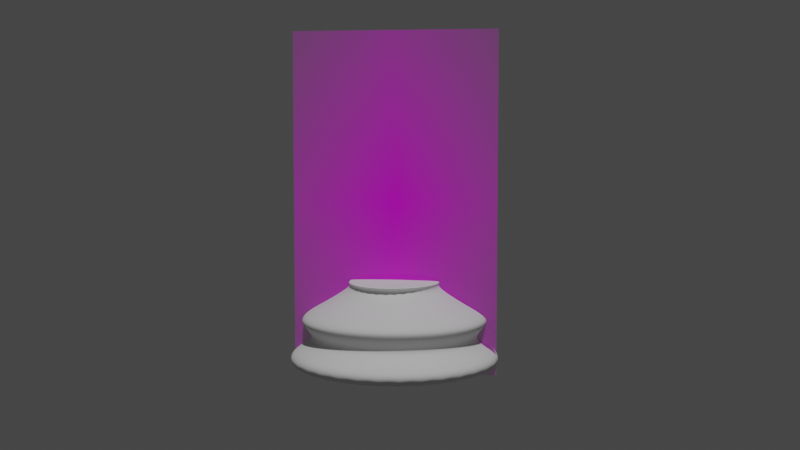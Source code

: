 # Source: chess_piece_base.blend  (saved by Blender 2.83.19; exported with 4.5.12 LTS)
import bpy
from mathutils import Matrix  # noqa: F401  (used for matrix-valued properties, if any)

bpy.ops.wm.read_factory_settings(use_empty=True)
scene = bpy.context.scene
scene.name = 'Scene'

# ---- collections
col_collection = bpy.data.collections.new('Collection'); scene.collection.children.link(col_collection)

# ---- images (referenced by path relative to the original .blend; pixels are not part of the script)
import os
ASSET_DIR = os.environ.get("B2B_ASSET_DIR", "")  # directory of the original .blend (textures are referenced by path, not embedded)
HERE = os.path.dirname(os.path.abspath(__file__))  # packed textures are extracted next to this script under _unpacked/

def load_image(name, relpath, width, height, colorspace="sRGB"):
    """Load a texture the original file referenced (path relative to the .blend, or extracted next to this script)."""
    p = next((c for c in (os.path.join(HERE, relpath), os.path.join(ASSET_DIR, relpath)) if relpath and os.path.exists(c)), "")
    if p:
        img = bpy.data.images.load(p, check_existing=True)
        img.name = name
    else:  # same state as the original file: an image datablock whose file is absent (Cycles renders it pink)
        img = bpy.data.images.new(name, width, height)
        img.source = "FILE"
        img.filepath = "//" + (relpath or name)
    img.colorspace_settings.name = colorspace
    return img
img_staunton_pawn_png = load_image('Staunton Pawn.png', 'Staunton Pawn.png', 1024, 1024, 'sRGB')

# ---- materials (node trees are filled in below, after node groups)
mat_staunton_pawn = bpy.data.materials.new('Staunton Pawn')
mat_staunton_pawn.surface_render_method = 'BLENDED'
mat_staunton_pawn.blend_method = 'BLEND'
mat_staunton_pawn.use_transparent_shadow = False

# ---- material node trees
mat_staunton_pawn.use_nodes = True; mat_staunton_pawn.node_tree.nodes.clear()
_N = mat_staunton_pawn.node_tree.nodes; _L = mat_staunton_pawn.node_tree.links
n0 = _N.new('ShaderNodeOutputMaterial'); n0.name = 'Material Output'; n0.location = (300, 300)
n1 = _N.new('ShaderNodeTexImage'); n1.name = 'Image Texture'; n1.location = (-200, 300)
n1.image = img_staunton_pawn_png
n1.extension = 'CLIP'
n2 = _N.new('ShaderNodeBsdfPrincipled'); n2.name = 'Principled BSDF'; n2.location = (0, 300)
n2.distribution = 'GGX'
n2.subsurface_method = 'BURLEY'
n2.inputs[3].default_value = 1.45
n2.inputs[27].default_value = (0.0, 0.0, 0.0, 1.0)
n2.inputs[28].default_value = 1.0
_L.new(n1.outputs[0], n2.inputs[0])
_L.new(n1.outputs[1], n2.inputs[4])
_L.new(n2.outputs[0], n0.inputs[0])
n0.is_active_output = True

# ---- world
world_world = bpy.data.worlds.new('World'); scene.world = world_world
world_world.use_nodes = True; world_world.node_tree.nodes.clear()
_N = world_world.node_tree.nodes; _L = world_world.node_tree.links
n0 = _N.new('ShaderNodeOutputWorld'); n0.name = 'World Output'; n0.location = (300, 300)
n1 = _N.new('ShaderNodeBackground'); n1.name = 'Background'; n1.location = (10, 300)
n1.inputs[0].default_value = (0.05088, 0.05088, 0.05088, 1.0)
_L.new(n1.outputs[0], n0.inputs[0])
n0.is_active_output = True
world_world.color = (0.05088, 0.05088, 0.05088)
world_world.use_sun_shadow = False
world_world.sun_shadow_jitter_overblur = 0.0

# ---- cameras
cam_camera = bpy.data.cameras.new('Camera')
cam_camera.clip_end = 100.0
cam_camera.ortho_scale = 7.314

# ---- lights
light_light = bpy.data.lights.new('Light', 'POINT')
light_light.transmission_factor = 0.0
light_light.energy = 1000.0
light_light.shadow_soft_size = 0.1
light_light.shadow_maximum_resolution = 0.006
light_light.use_absolute_resolution = True

# ---- meshes
me_staunton_pawn = bpy.data.meshes.new('Staunton Pawn')
me_staunton_pawn.from_pydata([(-0.2935, -0.5, 0.0), (0.2935, -0.5, 0.0), (-0.2935, 0.5, 0.0), (0.2935, 0.5, 0.0)], [], [(0, 1, 3, 2)])
_uv = me_staunton_pawn.uv_layers.new(name='UVMap')
_uv.uv.foreach_set('vector', [0.0, 0.0, 1.0, 0.0, 1.0, 1.0, 0.0, 1.0])
me_staunton_pawn.materials.append(mat_staunton_pawn)
me_staunton_pawn.use_remesh_fix_poles = True
me_staunton_pawn.use_remesh_preserve_attributes = False
me_staunton_pawn.use_mirror_vertex_groups = False
me_staunton_pawn.update()
me_cylinder_001 = bpy.data.meshes.new('Cylinder.001')
me_cylinder_001.from_pydata([(-1.666e-09, 0.015, -7.451e-09), (-1.463e-09, 0.008271, 0.01376), (0.002926, 0.01471, -7.451e-09), (0.002193, 0.008112, 0.01376), (0.00574, 0.01386, -7.451e-09), (0.004301, 0.007641, 0.01376), (0.008334, 0.01247, -7.451e-09), (0.006244, 0.006877, 0.01376), (0.01061, 0.01061, -7.451e-09), (0.007947, 0.005848, 0.01376), (0.01247, 0.008334, -7.451e-09), (0.009345, 0.004595, 0.01376), (0.01386, 0.00574, -7.451e-09), (0.01038, 0.003165, 0.01376), (0.01471, 0.002926, -7.451e-09), (0.01102, 0.001614, 0.01376), (0.015, -3.844e-09, -7.451e-09), (0.01124, -2.146e-09, 0.01376), (0.01471, -0.002926, -7.451e-09), (0.01102, -0.001614, 0.01376), (0.01386, -0.00574, -7.451e-09), (0.01038, -0.003165, 0.01376), (0.01247, -0.008334, -7.451e-09), (0.009345, -0.004595, 0.01376), (0.01061, -0.01061, -7.451e-09), (0.007947, -0.005848, 0.01376), (0.008334, -0.01247, -7.451e-09), (0.006244, -0.006877, 0.01376), (0.00574, -0.01386, -7.451e-09), (0.004301, -0.007641, 0.01376), (0.002926, -0.01471, -7.451e-09), (0.002193, -0.008112, 0.01376), (-6.554e-09, -0.015, -7.451e-09), (-5.125e-09, -0.008271, 0.01376), (-0.002926, -0.01471, -7.451e-09), (-0.002193, -0.008112, 0.01376), (-0.00574, -0.01386, -7.451e-09), (-0.004301, -0.007641, 0.01376), (-0.008334, -0.01247, -7.451e-09), (-0.006244, -0.006877, 0.01376), (-0.01061, -0.01061, -7.451e-09), (-0.007947, -0.005848, 0.01376), (-0.01247, -0.008334, -7.451e-09), (-0.009345, -0.004595, 0.01376), (-0.01386, -0.00574, -7.451e-09), (-0.01038, -0.003165, 0.01376), (-0.01471, -0.002926, -7.451e-09), (-0.01102, -0.001614, 0.01376), (-0.015, 9.507e-09, -7.451e-09), (-0.01124, 5.216e-09, 0.01376), (-0.01471, 0.002926, -7.451e-09), (-0.01102, 0.001614, 0.01376), (-0.01386, 0.00574, -7.451e-09), (-0.01038, 0.003165, 0.01376), (-0.01247, 0.008334, -7.451e-09), (-0.009344, 0.004595, 0.01376), (-0.01061, 0.01061, -7.451e-09), (-0.007947, 0.005848, 0.01376), (-0.008334, 0.01247, -7.451e-09), (-0.006244, 0.006877, 0.01376), (-0.00574, 0.01386, -7.451e-09), (-0.004301, 0.007641, 0.01376), (-0.002926, 0.01471, -7.451e-09), (-0.002193, 0.008112, 0.01376), (-1.229e-09, 0.01043, 0.01032), (0.002227, 0.01023, 0.01032), (0.004369, 0.009635, 0.01032), (0.006343, 0.008671, 0.01032), (0.008073, 0.007374, 0.01032), (0.009493, 0.005794, 0.01032), (0.01055, 0.003991, 0.01032), (0.0112, 0.002035, 0.01032), (0.01142, -2.717e-09, 0.01032), (0.0112, -0.002035, 0.01032), (0.01055, -0.003991, 0.01032), (0.009493, -0.005794, 0.01032), (0.008073, -0.007374, 0.01032), (0.006343, -0.008671, 0.01032), (0.004369, -0.009635, 0.01032), (0.002227, -0.01023, 0.01032), (-4.949e-09, -0.01043, 0.01032), (-0.002227, -0.01023, 0.01032), (-0.004369, -0.009635, 0.01032), (-0.006343, -0.008671, 0.01032), (-0.008073, -0.007374, 0.01032), (-0.009493, -0.005794, 0.01032), (-0.01055, -0.003991, 0.01032), (-0.0112, -0.002035, 0.01032), (-0.01142, 6.566e-09, 0.01032), (-0.0112, 0.002035, 0.01032), (-0.01055, 0.003991, 0.01032), (-0.009493, 0.005794, 0.01032), (-0.008073, 0.007374, 0.01032), (-0.006343, 0.008671, 0.01032), (-0.004369, 0.009635, 0.01032), (-0.002227, 0.01023, 0.01032), (0.002912, 0.01443, 0.008001), (0.005712, 0.01359, 0.008001), (0.008293, 0.01223, 0.008001), (0.01055, 0.0104, 0.008001), (0.01241, 0.008172, 0.008001), (0.01379, 0.005629, 0.008001), (0.01464, 0.00287, 0.008001), (0.01493, -3.7e-09, 0.008001), (0.01464, -0.00287, 0.008001), (0.01379, -0.005629, 0.008001), (0.01241, -0.008172, 0.008001), (0.01055, -0.0104, 0.008001), (0.008293, -0.01223, 0.008001), (0.005712, -0.01359, 0.008001), (0.002912, -0.01443, 0.008001), (-6.488e-09, -0.01471, 0.008001), (-0.002912, -0.01443, 0.008001), (-0.005712, -0.01359, 0.008001), (-0.008293, -0.01223, 0.008001), (-0.01055, -0.0104, 0.008001), (-0.01241, -0.008172, 0.008001), (-0.01379, -0.005629, 0.008001), (-0.01464, -0.00287, 0.008001), (-0.01493, 9.392e-09, 0.008001), (-0.01464, 0.00287, 0.008001), (-0.01379, 0.005629, 0.008001), (-0.01241, 0.008172, 0.008001), (-0.01055, 0.0104, 0.008001), (-0.008293, 0.01223, 0.008001), (-0.005712, 0.01359, 0.008001), (-0.002912, 0.01443, 0.008001), (-1.625e-09, 0.01471, 0.008001), (0.002117, 0.01064, 0.00536), (0.004152, 0.01002, 0.00536), (0.006027, 0.009021, 0.00536), (0.007671, 0.007671, 0.00536), (0.009021, 0.006027, 0.00536), (0.01002, 0.004152, 0.00536), (0.01064, 0.002117, 0.00536), (0.01085, -2.745e-09, 0.00536), (0.01064, -0.002117, 0.00536), (0.01002, -0.004152, 0.00536), (0.009021, -0.006027, 0.00536), (0.007671, -0.007671, 0.00536), (0.006027, -0.009021, 0.00536), (0.004152, -0.01002, 0.00536), (0.002117, -0.01064, 0.00536), (-4.784e-09, -0.01085, 0.00536), (-0.002117, -0.01064, 0.00536), (-0.004152, -0.01002, 0.00536), (-0.006027, -0.009021, 0.00536), (-0.007671, -0.007671, 0.00536), (-0.009021, -0.006027, 0.00536), (-0.01002, -0.004152, 0.00536), (-0.01064, -0.002117, 0.00536), (-0.01085, 6.912e-09, 0.00536), (-0.01064, 0.002117, 0.00536), (-0.01002, 0.004152, 0.00536), (-0.009021, 0.006027, 0.00536), (-0.007671, 0.007671, 0.00536), (-0.006027, 0.009021, 0.00536), (-0.004152, 0.01002, 0.00536), (-0.002117, 0.01064, 0.00536), (-1.249e-09, 0.01085, 0.00536), (0.00307, 0.01543, 0.00308), (0.006021, 0.01454, 0.00308), (0.008741, 0.01308, 0.00308), (0.01113, 0.01113, 0.00308), (0.01308, 0.008741, 0.00308), (0.01454, 0.006021, 0.00308), (0.01543, 0.00307, 0.00308), (0.01573, -4.034e-09, 0.00308), (0.01543, -0.00307, 0.00308), (0.01454, -0.006021, 0.00308), (0.01308, -0.008741, 0.00308), (0.01113, -0.01113, 0.00308), (0.008741, -0.01308, 0.00308), (0.006021, -0.01454, 0.00308), (0.00307, -0.01543, 0.00308), (-6.866e-09, -0.01573, 0.00308), (-0.00307, -0.01543, 0.00308), (-0.006021, -0.01454, 0.00308), (-0.008741, -0.01308, 0.00308), (-0.01113, -0.01113, 0.00308), (-0.01308, -0.008741, 0.00308), (-0.01454, -0.006021, 0.00308), (-0.01543, -0.00307, 0.00308), (-0.01573, 9.971e-09, 0.00308), (-0.01543, 0.00307, 0.00308), (-0.01454, 0.006021, 0.00308), (-0.01308, 0.008741, 0.00308), (-0.01113, 0.01113, 0.00308), (-0.008741, 0.01308, 0.00308), (-0.006021, 0.01454, 0.00308), (-0.00307, 0.01543, 0.00308), (-1.739e-09, 0.01573, 0.00308), (-7.472e-10, 0.00534, 0.0133), (0.001059, 0.005237, 0.0133), (0.002077, 0.004934, 0.0133), (0.003016, 0.00444, 0.0133), (0.003838, 0.003776, 0.0133), (0.004513, 0.002967, 0.0133), (0.005015, 0.002044, 0.0133), (0.005323, 0.001042, 0.0133), (0.005428, -1.415e-09, 0.0133), (0.005323, -0.001042, 0.0133), (0.005015, -0.002044, 0.0133), (0.004513, -0.002967, 0.0133), (0.003838, -0.003776, 0.0133), (0.003016, -0.00444, 0.0133), (0.002077, -0.004934, 0.0133), (0.001059, -0.005237, 0.0133), (-2.516e-09, -0.00534, 0.0133), (-0.001059, -0.005237, 0.0133), (-0.002077, -0.004934, 0.0133), (-0.003016, -0.00444, 0.0133), (-0.003838, -0.003776, 0.0133), (-0.004513, -0.002967, 0.0133), (-0.005015, -0.002044, 0.0133), (-0.005323, -0.001042, 0.0133), (-0.005428, 3.338e-09, 0.0133), (-0.005323, 0.001042, 0.0133), (-0.005015, 0.002044, 0.0133), (-0.004513, 0.002967, 0.0133), (-0.003838, 0.003776, 0.0133), (-0.003016, 0.00444, 0.0133), (-0.002077, 0.004934, 0.0133), (-0.001059, 0.005237, 0.0133)], [], [(192, 1, 3, 193), (193, 3, 5, 194), (194, 5, 7, 195), (195, 7, 9, 196), (196, 9, 11, 197), (197, 11, 13, 198), (198, 13, 15, 199), (199, 15, 17, 200), (200, 17, 19, 201), (201, 19, 21, 202), (202, 21, 23, 203), (203, 23, 25, 204), (204, 25, 27, 205), (205, 27, 29, 206), (206, 29, 31, 207), (207, 31, 33, 208), (208, 33, 35, 209), (209, 35, 37, 210), (210, 37, 39, 211), (211, 39, 41, 212), (212, 41, 43, 213), (213, 43, 45, 214), (214, 45, 47, 215), (215, 47, 49, 216), (216, 49, 51, 217), (217, 51, 53, 218), (218, 53, 55, 219), (219, 55, 57, 220), (220, 57, 59, 221), (221, 59, 61, 222), (3, 1, 63, 61, 59, 57, 55, 53, 51, 49, 47, 45, 43, 41, 39, 37, 35, 33, 31, 29, 27, 25, 23, 21, 19, 17, 15, 13, 11, 9, 7, 5), (222, 61, 63, 223), (223, 63, 1, 192), (0, 2, 4, 6, 8, 10, 12, 14, 16, 18, 20, 22, 24, 26, 28, 30, 32, 34, 36, 38, 40, 42, 44, 46, 48, 50, 52, 54, 56, 58, 60, 62), (126, 95, 64, 127), (125, 94, 95, 126), (124, 93, 94, 125), (123, 92, 93, 124), (122, 91, 92, 123), (121, 90, 91, 122), (120, 89, 90, 121), (119, 88, 89, 120), (118, 87, 88, 119), (117, 86, 87, 118), (116, 85, 86, 117), (115, 84, 85, 116), (114, 83, 84, 115), (113, 82, 83, 114), (112, 81, 82, 113), (111, 80, 81, 112), (110, 79, 80, 111), (109, 78, 79, 110), (108, 77, 78, 109), (107, 76, 77, 108), (106, 75, 76, 107), (105, 74, 75, 106), (104, 73, 74, 105), (103, 72, 73, 104), (102, 71, 72, 103), (101, 70, 71, 102), (100, 69, 70, 101), (99, 68, 69, 100), (98, 67, 68, 99), (97, 66, 67, 98), (96, 65, 66, 97), (127, 64, 65, 96), (159, 127, 96, 128), (128, 96, 97, 129), (129, 97, 98, 130), (130, 98, 99, 131), (131, 99, 100, 132), (132, 100, 101, 133), (133, 101, 102, 134), (134, 102, 103, 135), (135, 103, 104, 136), (136, 104, 105, 137), (137, 105, 106, 138), (138, 106, 107, 139), (139, 107, 108, 140), (140, 108, 109, 141), (141, 109, 110, 142), (142, 110, 111, 143), (143, 111, 112, 144), (144, 112, 113, 145), (145, 113, 114, 146), (146, 114, 115, 147), (147, 115, 116, 148), (148, 116, 117, 149), (149, 117, 118, 150), (150, 118, 119, 151), (151, 119, 120, 152), (152, 120, 121, 153), (153, 121, 122, 154), (154, 122, 123, 155), (155, 123, 124, 156), (156, 124, 125, 157), (157, 125, 126, 158), (158, 126, 127, 159), (190, 158, 159, 191), (189, 157, 158, 190), (188, 156, 157, 189), (187, 155, 156, 188), (186, 154, 155, 187), (185, 153, 154, 186), (184, 152, 153, 185), (183, 151, 152, 184), (182, 150, 151, 183), (181, 149, 150, 182), (180, 148, 149, 181), (179, 147, 148, 180), (178, 146, 147, 179), (177, 145, 146, 178), (176, 144, 145, 177), (175, 143, 144, 176), (174, 142, 143, 175), (173, 141, 142, 174), (172, 140, 141, 173), (171, 139, 140, 172), (170, 138, 139, 171), (169, 137, 138, 170), (168, 136, 137, 169), (167, 135, 136, 168), (166, 134, 135, 167), (165, 133, 134, 166), (164, 132, 133, 165), (163, 131, 132, 164), (162, 130, 131, 163), (161, 129, 130, 162), (160, 128, 129, 161), (191, 159, 128, 160), (0, 191, 160, 2), (2, 160, 161, 4), (4, 161, 162, 6), (6, 162, 163, 8), (8, 163, 164, 10), (10, 164, 165, 12), (12, 165, 166, 14), (14, 166, 167, 16), (16, 167, 168, 18), (18, 168, 169, 20), (20, 169, 170, 22), (22, 170, 171, 24), (24, 171, 172, 26), (26, 172, 173, 28), (28, 173, 174, 30), (30, 174, 175, 32), (32, 175, 176, 34), (34, 176, 177, 36), (36, 177, 178, 38), (38, 178, 179, 40), (40, 179, 180, 42), (42, 180, 181, 44), (44, 181, 182, 46), (46, 182, 183, 48), (48, 183, 184, 50), (50, 184, 185, 52), (52, 185, 186, 54), (54, 186, 187, 56), (56, 187, 188, 58), (58, 188, 189, 60), (60, 189, 190, 62), (62, 190, 191, 0), (95, 223, 192, 64), (94, 222, 223, 95), (93, 221, 222, 94), (92, 220, 221, 93), (91, 219, 220, 92), (90, 218, 219, 91), (89, 217, 218, 90), (88, 216, 217, 89), (87, 215, 216, 88), (86, 214, 215, 87), (85, 213, 214, 86), (84, 212, 213, 85), (83, 211, 212, 84), (82, 210, 211, 83), (81, 209, 210, 82), (80, 208, 209, 81), (79, 207, 208, 80), (78, 206, 207, 79), (77, 205, 206, 78), (76, 204, 205, 77), (75, 203, 204, 76), (74, 202, 203, 75), (73, 201, 202, 74), (72, 200, 201, 73), (71, 199, 200, 72), (70, 198, 199, 71), (69, 197, 198, 70), (68, 196, 197, 69), (67, 195, 196, 68), (66, 194, 195, 67), (65, 193, 194, 66), (64, 192, 193, 65)])
me_cylinder_001.polygons.foreach_set('use_smooth', [True] * 194)
_k = {(64, 95): 1.0, (94, 95): 1.0, (93, 94): 1.0, (92, 93): 1.0, (91, 92): 1.0, (90, 91): 1.0, (89, 90): 1.0, (88, 89): 1.0, (87, 88): 1.0, (86, 87): 1.0, (85, 86): 1.0, (84, 85): 1.0, (83, 84): 1.0, (82, 83): 1.0, (81, 82): 1.0, (80, 81): 1.0, (79, 80): 1.0, (78, 79): 1.0, (77, 78): 1.0, (76, 77): 1.0, (75, 76): 1.0, (74, 75): 1.0, (73, 74): 1.0, (72, 73): 1.0, (71, 72): 1.0, (70, 71): 1.0, (69, 70): 1.0, (68, 69): 1.0, (67, 68): 1.0, (66, 67): 1.0, (65, 66): 1.0, (64, 65): 1.0, (96, 127): 0.18824, (96, 97): 0.18824, (97, 98): 0.18824, (98, 99): 0.18824, (99, 100): 0.18824, (100, 101): 0.18824, (101, 102): 0.18824, (102, 103): 0.18824, (103, 104): 0.18824, (104, 105): 0.18824, (105, 106): 0.18824, (106, 107): 0.18824, (107, 108): 0.18824, (108, 109): 0.18824, (109, 110): 0.18824, (110, 111): 0.18824, (111, 112): 0.18824, (112, 113): 0.18824, (113, 114): 0.18824, (114, 115): 0.18824, (115, 116): 0.18824, (116, 117): 0.18824, (117, 118): 0.18824, (118, 119): 0.18824, (119, 120): 0.18824, (120, 121): 0.18824, (121, 122): 0.18824, (122, 123): 0.18824, (123, 124): 0.18824, (124, 125): 0.18824, (125, 126): 0.18824, (126, 127): 0.18824, (160, 191): 0.23922, (160, 161): 0.23922, (161, 162): 0.23922, (162, 163): 0.23922, (163, 164): 0.23922, (164, 165): 0.23922, (165, 166): 0.23922, (166, 167): 0.23922, (167, 168): 0.23922, (168, 169): 0.23922, (169, 170): 0.23922, (170, 171): 0.23922, (171, 172): 0.23922, (172, 173): 0.23922, (173, 174): 0.23922, (174, 175): 0.23922, (175, 176): 0.23922, (176, 177): 0.23922, (177, 178): 0.23922, (178, 179): 0.23922, (179, 180): 0.23922, (180, 181): 0.23922, (181, 182): 0.23922, (182, 183): 0.23922, (183, 184): 0.23922, (184, 185): 0.23922, (185, 186): 0.23922, (186, 187): 0.23922, (187, 188): 0.23922, (188, 189): 0.23922, (189, 190): 0.23922, (190, 191): 0.23922}
me_cylinder_001.attributes.new('crease_edge', 'FLOAT', 'EDGE').data.foreach_set('value', [_k.get((min(e.vertices), max(e.vertices)), 0.0) for e in me_cylinder_001.edges])
_uv = me_cylinder_001.uv_layers.new(name='UVMap')
_uv.uv.foreach_set('vector', [1.0, 0.9698, 1.0, 1.0, 0.9688, 1.0, 0.969, 0.9771, 0.969, 0.9771, 0.9688, 1.0, 0.9375, 1.0, 0.9381, 0.9776, 0.9381, 0.9776, 0.9375, 1.0, 0.9062, 1.0, 0.9073, 0.9749, 0.9073, 0.9749, 0.9062, 1.0, 0.875, 1.0, 0.8826, 0.4112, 0.8826, 0.4112, 0.875, 1.0, 0.8438, 1.0, 0.8476, 0.7878, 0.8476, 0.7878, 0.8438, 1.0, 0.8125, 1.0, 0.8144, 0.98, 0.8144, 0.98, 0.8125, 1.0, 0.7812, 1.0, 0.7829, 0.9807, 0.7829, 0.9807, 0.7812, 1.0, 0.75, 1.0, 0.7496, 0.9435, 0.7496, 0.9435, 0.75, 1.0, 0.7188, 1.0, 0.7172, 0.9825, 0.7172, 0.9825, 0.7188, 1.0, 0.6875, 1.0, 0.6856, 0.9825, 0.6856, 0.9825, 0.6875, 1.0, 0.6562, 1.0, 0.6545, 0.9816, 0.6545, 0.9816, 0.6562, 1.0, 0.625, 1.0, 0.6236, 0.9808, 0.6236, 0.9808, 0.625, 1.0, 0.5938, 1.0, 0.5927, 0.9848, 0.5927, 0.9848, 0.5938, 1.0, 0.5625, 1.0, 0.5619, 0.9955, 0.5619, 0.9955, 0.5625, 1.0, 0.5312, 1.0, 0.531, 0.979, 0.531, 0.979, 0.5312, 1.0, 0.5, 1.0, 0.5, 0.9829, 0.5, 0.9829, 0.5, 1.0, 0.4687, 1.0, 0.469, 0.9794, 0.469, 0.9794, 0.4687, 1.0, 0.4375, 1.0, 0.4381, 0.9791, 0.4381, 0.9791, 0.4375, 1.0, 0.4062, 1.0, 0.4073, 0.9761, 0.4073, 0.9761, 0.4062, 1.0, 0.375, 1.0, 0.3767, 1.008, 0.3767, 1.008, 0.375, 1.0, 0.3438, 1.0, 0.3456, 0.9913, 0.3456, 0.9913, 0.3438, 1.0, 0.3125, 1.0, 0.3144, 0.9822, 0.3144, 0.9822, 0.3125, 1.0, 0.2812, 1.0, 0.2828, 0.9828, 0.2828, 0.9828, 0.2812, 1.0, 0.25, 1.0, 0.2501, 0.9786, 0.2501, 0.9786, 0.25, 1.0, 0.2188, 1.0, 0.2173, 0.9867, 0.2173, 0.9867, 0.2188, 1.0, 0.1875, 1.0, 0.1856, 0.9819, 0.1856, 0.9819, 0.1875, 1.0, 0.1562, 1.0, 0.1545, 0.9816, 0.1545, 0.9816, 0.1562, 1.0, 0.125, 1.0, 0.1236, 0.9802, 0.1236, 0.9802, 0.125, 1.0, 0.09375, 1.0, 0.09272, 0.9787, 0.09272, 0.9787, 0.09375, 1.0, 0.0625, 1.0, 0.06187, 0.9784, 0.2968, 0.4854, 0.25, 0.49, 0.2032, 0.4854, 0.1582, 0.4717, 0.1167, 0.4496, 0.08029, 0.4197, 0.05045, 0.3833, 0.02827, 0.3418, 0.01461, 0.2968, 0.01, 0.25, 0.01461, 0.2032, 0.02827, 0.1582, 0.05045, 0.1167, 0.08029, 0.08029, 0.1167, 0.05045, 0.1582, 0.02827, 0.2032, 0.01461, 0.25, 0.01, 0.2968, 0.01461, 0.3418, 0.02827, 0.3833, 0.05045, 0.4197, 0.08029, 0.4496, 0.1167, 0.4717, 0.1582, 0.4854, 0.2032, 0.49, 0.25, 0.4854, 0.2968, 0.4717, 0.3418, 0.4496, 0.3833, 0.4197, 0.4197, 0.3833, 0.4496, 0.3418, 0.4717, 0.06187, 0.9784, 0.0625, 1.0, 0.03125, 1.0, 0.03101, 0.9772, 0.03101, 0.9772, 0.03125, 1.0, 0.0, 1.0, -0.0002567, 0.9708, 0.75, 0.49, 0.7968, 0.4854, 0.8418, 0.4717, 0.8833, 0.4496, 0.9197, 0.4197, 0.9496, 0.3833, 0.9717, 0.3418, 0.9854, 0.2968, 0.99, 0.25, 0.9854, 0.2032, 0.9717, 0.1582, 0.9496, 0.1167, 0.9197, 0.08029, 0.8833, 0.05045, 0.8418, 0.02827, 0.7968, 0.01461, 0.75, 0.01, 0.7032, 0.01461, 0.6582, 0.02827, 0.6167, 0.05045, 0.5803, 0.08029, 0.5504, 0.1167, 0.5283, 0.1582, 0.5146, 0.2032, 0.51, 0.25, 0.5146, 0.2968, 0.5283, 0.3418, 0.5504, 0.3833, 0.5803, 0.4197, 0.6167, 0.4496, 0.6582, 0.4717, 0.7032, 0.4854, 0.03125, 0.7907, 0.03125, 0.875, 1.211e-08, 0.875, 2.036e-08, 0.7907, 0.0625, 0.7907, 0.0625, 0.875, 0.03125, 0.875, 0.03125, 0.7907, 0.09375, 0.7907, 0.09375, 0.875, 0.0625, 0.875, 0.0625, 0.7907, 0.125, 0.7907, 0.125, 0.875, 0.09375, 0.875, 0.09375, 0.7907, 0.1562, 0.7907, 0.1562, 0.875, 0.125, 0.875, 0.125, 0.7907, 0.1875, 0.7907, 0.1875, 0.875, 0.1562, 0.875, 0.1562, 0.7907, 0.2188, 0.7907, 0.2188, 0.875, 0.1875, 0.875, 0.1875, 0.7907, 0.25, 0.7907, 0.25, 0.875, 0.2188, 0.875, 0.2188, 0.7907, 0.2812, 0.7907, 0.2812, 0.875, 0.25, 0.875, 0.25, 0.7907, 0.3125, 0.7907, 0.3125, 0.875, 0.2812, 0.875, 0.2812, 0.7907, 0.3438, 0.7907, 0.3438, 0.875, 0.3125, 0.875, 0.3125, 0.7907, 0.375, 0.7907, 0.375, 0.875, 0.3438, 0.875, 0.3438, 0.7907, 0.4062, 0.7907, 0.4062, 0.875, 0.375, 0.875, 0.375, 0.7907, 0.4375, 0.7907, 0.4375, 0.875, 0.4062, 0.875, 0.4062, 0.7907, 0.4688, 0.7907, 0.4688, 0.875, 0.4375, 0.875, 0.4375, 0.7907, 0.5, 0.7907, 0.5, 0.875, 0.4688, 0.875, 0.4688, 0.7907, 0.5312, 0.7907, 0.5312, 0.875, 0.5, 0.875, 0.5, 0.7907, 0.5625, 0.7907, 0.5625, 0.875, 0.5312, 0.875, 0.5312, 0.7907, 0.5938, 0.7907, 0.5938, 0.875, 0.5625, 0.875, 0.5625, 0.7907, 0.625, 0.7907, 0.625, 0.875, 0.5938, 0.875, 0.5938, 0.7907, 0.6562, 0.7907, 0.6562, 0.875, 0.625, 0.875, 0.625, 0.7907, 0.6875, 0.7907, 0.6875, 0.875, 0.6562, 0.875, 0.6562, 0.7907, 0.7188, 0.7907, 0.7188, 0.875, 0.6875, 0.875, 0.6875, 0.7907, 0.75, 0.7907, 0.75, 0.875, 0.7188, 0.875, 0.7188, 0.7907, 0.7812, 0.7907, 0.7812, 0.875, 0.75, 0.875, 0.75, 0.7907, 0.8125, 0.7907, 0.8125, 0.875, 0.7812, 0.875, 0.7812, 0.7907, 0.8438, 0.7907, 0.8438, 0.875, 0.8125, 0.875, 0.8125, 0.7907, 0.875, 0.7907, 0.875, 0.875, 0.8438, 0.875, 0.8438, 0.7907, 0.9062, 0.7907, 0.9062, 0.875, 0.875, 0.875, 0.875, 0.7907, 0.9375, 0.7907, 0.9375, 0.875, 0.9062, 0.875, 0.9062, 0.7907, 0.9688, 0.7907, 0.9688, 0.875, 0.9375, 0.875, 0.9375, 0.7907, 1.0, 0.7907, 1.0, 0.875, 0.9688, 0.875, 0.9688, 0.7907, 1.0, 0.6948, 1.0, 0.7907, 0.9688, 0.7907, 0.9688, 0.6948, 0.9688, 0.6948, 0.9688, 0.7907, 0.9375, 0.7907, 0.9375, 0.6948, 0.9375, 0.6948, 0.9375, 0.7907, 0.9062, 0.7907, 0.9062, 0.6948, 0.9062, 0.6948, 0.9062, 0.7907, 0.875, 0.7907, 0.875, 0.6948, 0.875, 0.6948, 0.875, 0.7907, 0.8438, 0.7907, 0.8438, 0.6948, 0.8438, 0.6948, 0.8438, 0.7907, 0.8125, 0.7907, 0.8125, 0.6948, 0.8125, 0.6948, 0.8125, 0.7907, 0.7812, 0.7907, 0.7812, 0.6948, 0.7812, 0.6948, 0.7812, 0.7907, 0.75, 0.7907, 0.75, 0.6948, 0.75, 0.6948, 0.75, 0.7907, 0.7188, 0.7907, 0.7188, 0.6948, 0.7188, 0.6948, 0.7188, 0.7907, 0.6875, 0.7907, 0.6875, 0.6948, 0.6875, 0.6948, 0.6875, 0.7907, 0.6562, 0.7907, 0.6562, 0.6948, 0.6562, 0.6948, 0.6562, 0.7907, 0.625, 0.7907, 0.625, 0.6948, 0.625, 0.6948, 0.625, 0.7907, 0.5938, 0.7907, 0.5938, 0.6948, 0.5938, 0.6948, 0.5938, 0.7907, 0.5625, 0.7907, 0.5625, 0.6948, 0.5625, 0.6948, 0.5625, 0.7907, 0.5312, 0.7907, 0.5312, 0.6948, 0.5312, 0.6948, 0.5312, 0.7907, 0.5, 0.7907, 0.5, 0.6948, 0.5, 0.6948, 0.5, 0.7907, 0.4688, 0.7907, 0.4688, 0.6948, 0.4688, 0.6948, 0.4688, 0.7907, 0.4375, 0.7907, 0.4375, 0.6948, 0.4375, 0.6948, 0.4375, 0.7907, 0.4062, 0.7907, 0.4062, 0.6948, 0.4062, 0.6948, 0.4062, 0.7907, 0.375, 0.7907, 0.375, 0.6948, 0.375, 0.6948, 0.375, 0.7907, 0.3438, 0.7907, 0.3438, 0.6948, 0.3438, 0.6948, 0.3438, 0.7907, 0.3125, 0.7907, 0.3125, 0.6948, 0.3125, 0.6948, 0.3125, 0.7907, 0.2812, 0.7907, 0.2812, 0.6948, 0.2812, 0.6948, 0.2812, 0.7907, 0.25, 0.7907, 0.25, 0.6948, 0.25, 0.6948, 0.25, 0.7907, 0.2188, 0.7907, 0.2188, 0.6948, 0.2188, 0.6948, 0.2188, 0.7907, 0.1875, 0.7907, 0.1875, 0.6948, 0.1875, 0.6948, 0.1875, 0.7907, 0.1562, 0.7907, 0.1562, 0.6948, 0.1562, 0.6948, 0.1562, 0.7907, 0.125, 0.7907, 0.125, 0.6948, 0.125, 0.6948, 0.125, 0.7907, 0.09375, 0.7907, 0.09375, 0.6948, 0.09375, 0.6948, 0.09375, 0.7907, 0.0625, 0.7907, 0.0625, 0.6948, 0.0625, 0.6948, 0.0625, 0.7907, 0.03125, 0.7907, 0.03125, 0.6948, 0.03125, 0.6948, 0.03125, 0.7907, 2.036e-08, 0.7907, 1.085e-08, 0.6948, 0.03125, 0.6119, 0.03125, 0.6948, 1.085e-08, 0.6948, 6.819e-09, 0.6119, 0.0625, 0.6119, 0.0625, 0.6948, 0.03125, 0.6948, 0.03125, 0.6119, 0.09375, 0.6119, 0.09375, 0.6948, 0.0625, 0.6948, 0.0625, 0.6119, 0.125, 0.6119, 0.125, 0.6948, 0.09375, 0.6948, 0.09375, 0.6119, 0.1562, 0.6119, 0.1562, 0.6948, 0.125, 0.6948, 0.125, 0.6119, 0.1875, 0.6119, 0.1875, 0.6948, 0.1562, 0.6948, 0.1562, 0.6119, 0.2188, 0.6119, 0.2188, 0.6948, 0.1875, 0.6948, 0.1875, 0.6119, 0.25, 0.6119, 0.25, 0.6948, 0.2188, 0.6948, 0.2188, 0.6119, 0.2812, 0.6119, 0.2812, 0.6948, 0.25, 0.6948, 0.25, 0.6119, 0.3125, 0.6119, 0.3125, 0.6948, 0.2812, 0.6948, 0.2812, 0.6119, 0.3438, 0.6119, 0.3438, 0.6948, 0.3125, 0.6948, 0.3125, 0.6119, 0.375, 0.6119, 0.375, 0.6948, 0.3438, 0.6948, 0.3438, 0.6119, 0.4062, 0.6119, 0.4062, 0.6948, 0.375, 0.6948, 0.375, 0.6119, 0.4375, 0.6119, 0.4375, 0.6948, 0.4062, 0.6948, 0.4062, 0.6119, 0.4688, 0.6119, 0.4688, 0.6948, 0.4375, 0.6948, 0.4375, 0.6119, 0.5, 0.6119, 0.5, 0.6948, 0.4688, 0.6948, 0.4688, 0.6119, 0.5312, 0.6119, 0.5312, 0.6948, 0.5, 0.6948, 0.5, 0.6119, 0.5625, 0.6119, 0.5625, 0.6948, 0.5312, 0.6948, 0.5312, 0.6119, 0.5938, 0.6119, 0.5938, 0.6948, 0.5625, 0.6948, 0.5625, 0.6119, 0.625, 0.6119, 0.625, 0.6948, 0.5938, 0.6948, 0.5938, 0.6119, 0.6562, 0.6119, 0.6562, 0.6948, 0.625, 0.6948, 0.625, 0.6119, 0.6875, 0.6119, 0.6875, 0.6948, 0.6562, 0.6948, 0.6562, 0.6119, 0.7188, 0.6119, 0.7188, 0.6948, 0.6875, 0.6948, 0.6875, 0.6119, 0.75, 0.6119, 0.75, 0.6948, 0.7188, 0.6948, 0.7188, 0.6119, 0.7812, 0.6119, 0.7812, 0.6948, 0.75, 0.6948, 0.75, 0.6119, 0.8125, 0.6119, 0.8125, 0.6948, 0.7812, 0.6948, 0.7812, 0.6119, 0.8438, 0.6119, 0.8438, 0.6948, 0.8125, 0.6948, 0.8125, 0.6119, 0.875, 0.6119, 0.875, 0.6948, 0.8438, 0.6948, 0.8438, 0.6119, 0.9062, 0.6119, 0.9062, 0.6948, 0.875, 0.6948, 0.875, 0.6119, 0.9375, 0.6119, 0.9375, 0.6948, 0.9062, 0.6948, 0.9062, 0.6119, 0.9688, 0.6119, 0.9688, 0.6948, 0.9375, 0.6948, 0.9375, 0.6119, 1.0, 0.6119, 1.0, 0.6948, 0.9688, 0.6948, 0.9688, 0.6119, 1.0, 0.5, 1.0, 0.6119, 0.9688, 0.6119, 0.9688, 0.5, 0.9688, 0.5, 0.9688, 0.6119, 0.9375, 0.6119, 0.9375, 0.5, 0.9375, 0.5, 0.9375, 0.6119, 0.9062, 0.6119, 0.9062, 0.5, 0.9062, 0.5, 0.9062, 0.6119, 0.875, 0.6119, 0.875, 0.5, 0.875, 0.5, 0.875, 0.6119, 0.8438, 0.6119, 0.8438, 0.5, 0.8438, 0.5, 0.8438, 0.6119, 0.8125, 0.6119, 0.8125, 0.5, 0.8125, 0.5, 0.8125, 0.6119, 0.7812, 0.6119, 0.7812, 0.5, 0.7812, 0.5, 0.7812, 0.6119, 0.75, 0.6119, 0.75, 0.5, 0.75, 0.5, 0.75, 0.6119, 0.7188, 0.6119, 0.7188, 0.5, 0.7188, 0.5, 0.7188, 0.6119, 0.6875, 0.6119, 0.6875, 0.5, 0.6875, 0.5, 0.6875, 0.6119, 0.6562, 0.6119, 0.6562, 0.5, 0.6562, 0.5, 0.6562, 0.6119, 0.625, 0.6119, 0.625, 0.5, 0.625, 0.5, 0.625, 0.6119, 0.5938, 0.6119, 0.5938, 0.5, 0.5938, 0.5, 0.5938, 0.6119, 0.5625, 0.6119, 0.5625, 0.5, 0.5625, 0.5, 0.5625, 0.6119, 0.5312, 0.6119, 0.5312, 0.5, 0.5312, 0.5, 0.5312, 0.6119, 0.5, 0.6119, 0.5, 0.5, 0.5, 0.5, 0.5, 0.6119, 0.4688, 0.6119, 0.4688, 0.5, 0.4688, 0.5, 0.4688, 0.6119, 0.4375, 0.6119, 0.4375, 0.5, 0.4375, 0.5, 0.4375, 0.6119, 0.4062, 0.6119, 0.4062, 0.5, 0.4062, 0.5, 0.4062, 0.6119, 0.375, 0.6119, 0.375, 0.5, 0.375, 0.5, 0.375, 0.6119, 0.3438, 0.6119, 0.3438, 0.5, 0.3438, 0.5, 0.3438, 0.6119, 0.3125, 0.6119, 0.3125, 0.5, 0.3125, 0.5, 0.3125, 0.6119, 0.2812, 0.6119, 0.2812, 0.5, 0.2812, 0.5, 0.2812, 0.6119, 0.25, 0.6119, 0.25, 0.5, 0.25, 0.5, 0.25, 0.6119, 0.2188, 0.6119, 0.2188, 0.5, 0.2188, 0.5, 0.2188, 0.6119, 0.1875, 0.6119, 0.1875, 0.5, 0.1875, 0.5, 0.1875, 0.6119, 0.1562, 0.6119, 0.1562, 0.5, 0.1562, 0.5, 0.1562, 0.6119, 0.125, 0.6119, 0.125, 0.5, 0.125, 0.5, 0.125, 0.6119, 0.09375, 0.6119, 0.09375, 0.5, 0.09375, 0.5, 0.09375, 0.6119, 0.0625, 0.6119, 0.0625, 0.5, 0.0625, 0.5, 0.0625, 0.6119, 0.03125, 0.6119, 0.03125, 0.5, 0.03125, 0.5, 0.03125, 0.6119, 6.819e-09, 0.6119, 0.0, 0.5, 0.03125, 0.875, 0.03101, 0.9772, -0.0002567, 0.9708, 1.211e-08, 0.875, 0.0625, 0.875, 0.06187, 0.9784, 0.03101, 0.9772, 0.03125, 0.875, 0.09375, 0.875, 0.09272, 0.9787, 0.06187, 0.9784, 0.0625, 0.875, 0.125, 0.875, 0.1236, 0.9802, 0.09272, 0.9787, 0.09375, 0.875, 0.1562, 0.875, 0.1545, 0.9816, 0.1236, 0.9802, 0.125, 0.875, 0.1875, 0.875, 0.1856, 0.9819, 0.1545, 0.9816, 0.1562, 0.875, 0.2188, 0.875, 0.2173, 0.9867, 0.1856, 0.9819, 0.1875, 0.875, 0.25, 0.875, 0.2501, 0.9786, 0.2173, 0.9867, 0.2188, 0.875, 0.2812, 0.875, 0.2828, 0.9828, 0.2501, 0.9786, 0.25, 0.875, 0.3125, 0.875, 0.3144, 0.9822, 0.2828, 0.9828, 0.2812, 0.875, 0.3438, 0.875, 0.3456, 0.9913, 0.3144, 0.9822, 0.3125, 0.875, 0.375, 0.875, 0.3767, 1.008, 0.3456, 0.9913, 0.3438, 0.875, 0.4062, 0.875, 0.4073, 0.9761, 0.3767, 1.008, 0.375, 0.875, 0.4375, 0.875, 0.4381, 0.9791, 0.4073, 0.9761, 0.4062, 0.875, 0.4688, 0.875, 0.469, 0.9794, 0.4381, 0.9791, 0.4375, 0.875, 0.5, 0.875, 0.5, 0.9829, 0.469, 0.9794, 0.4688, 0.875, 0.5312, 0.875, 0.531, 0.979, 0.5, 0.9829, 0.5, 0.875, 0.5625, 0.875, 0.5619, 0.9955, 0.531, 0.979, 0.5312, 0.875, 0.5938, 0.875, 0.5927, 0.9848, 0.5619, 0.9955, 0.5625, 0.875, 0.625, 0.875, 0.6236, 0.9808, 0.5927, 0.9848, 0.5938, 0.875, 0.6562, 0.875, 0.6545, 0.9816, 0.6236, 0.9808, 0.625, 0.875, 0.6875, 0.875, 0.6856, 0.9825, 0.6545, 0.9816, 0.6562, 0.875, 0.7188, 0.875, 0.7172, 0.9825, 0.6856, 0.9825, 0.6875, 0.875, 0.75, 0.875, 0.7496, 0.9435, 0.7172, 0.9825, 0.7188, 0.875, 0.7812, 0.875, 0.7829, 0.9807, 0.7496, 0.9435, 0.75, 0.875, 0.8125, 0.875, 0.8144, 0.98, 0.7829, 0.9807, 0.7812, 0.875, 0.8438, 0.875, 0.8476, 0.7878, 0.8144, 0.98, 0.8125, 0.875, 0.875, 0.875, 0.8826, 0.4112, 0.8476, 0.7878, 0.8438, 0.875, 0.9062, 0.875, 0.9073, 0.9749, 0.8826, 0.4112, 0.875, 0.875, 0.9375, 0.875, 0.9381, 0.9776, 0.9073, 0.9749, 0.9062, 0.875, 0.9688, 0.875, 0.969, 0.9771, 0.9381, 0.9776, 0.9375, 0.875, 1.0, 0.875, 1.0, 0.9698, 0.969, 0.9771, 0.9688, 0.875])
me_cylinder_001.use_remesh_fix_poles = True
me_cylinder_001.use_remesh_preserve_attributes = False
me_cylinder_001.use_mirror_vertex_groups = False
me_cylinder_001.update()

# ---- objects
ob_light = bpy.data.objects.new('Light', light_light)
ob_camera = bpy.data.objects.new('Camera', cam_camera)
ob_staunton_pawn = bpy.data.objects.new('Staunton Pawn', me_staunton_pawn)
ob_cylinder = bpy.data.objects.new('Cylinder', me_cylinder_001)

# ---- transforms, parenting, visibility, modifiers, constraints
ob_light.location = (4.076, 1.005, 5.904)
ob_light.rotation_euler = (0.6503, 0.05522, 1.866)
ob_light.lock_rotations_4d = False
ob_light.empty_display_type = 'ARROWS'
ob_light.color = (0.0, 0.0, 0.0, 0.0)
ob_light.lineart.crease_threshold = 0.0
ob_camera.location = (0.1599, 0.02404, 0.03571)
ob_camera.rotation_euler = (1.485, -2.164e-05, 1.715)
ob_camera.lock_rotations_4d = False
ob_camera.empty_display_type = 'ARROWS'
ob_camera.color = (0.0, 0.0, 0.0, 0.0)
ob_camera.display_type = 'WIRE'
ob_camera.lineart.crease_threshold = 0.0
ob_staunton_pawn.location = (0.0, 0.0, 0.02498)
ob_staunton_pawn.rotation_euler = (1.571, 0.0, 1.571)
ob_staunton_pawn.scale = (0.0511, 0.05, 1.0)
ob_staunton_pawn.lineart.crease_threshold = 0.0
ob_cylinder.location = (1.666e-09, 4.977e-09, 0.0)
ob_cylinder.lineart.crease_threshold = 0.0
_m = ob_cylinder.modifiers.new('Subdivision', 'SUBSURF')
_m.uv_smooth = 'PRESERVE_CORNERS'
_m.quality = 4
_m.levels = 4
_m.render_levels = 4

# ---- collection membership
col_collection.objects.link(ob_light)
col_collection.objects.link(ob_camera)
col_collection.objects.link(ob_staunton_pawn)
col_collection.objects.link(ob_cylinder)

# ---- scene / render settings (as saved in the file)
scene.camera = ob_camera
scene.frame_start = 1; scene.frame_end = 250; scene.frame_set(1)
scene.render.engine = 'BLENDER_EEVEE_NEXT'
scene.cycles.use_denoising = False
scene.cycles.samples = 128
scene.cycles.sampling_pattern = 'TABULATED_SOBOL'
scene.cycles.use_adaptive_sampling = False
scene.cycles.use_light_tree = False
scene.view_settings.view_transform = 'Filmic'
bpy.context.view_layer.update()
